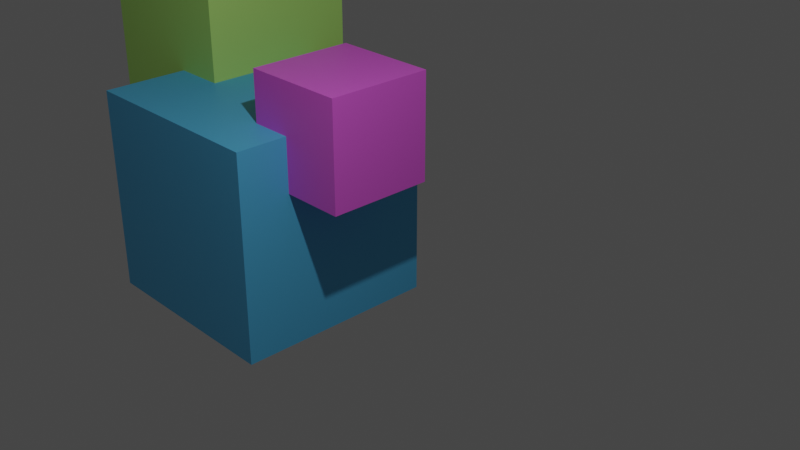 # Source: test.blend  (saved by Blender 2.80.75; exported with 4.5.12 LTS)
import bpy
from mathutils import Matrix  # noqa: F401  (used for matrix-valued properties, if any)

bpy.ops.wm.read_factory_settings(use_empty=True)
scene = bpy.context.scene
scene.name = 'Scene'

# ---- collections
col_collection = bpy.data.collections.new('Collection'); scene.collection.children.link(col_collection)

# ---- materials (node trees are filled in below, after node groups)
mat_material_002 = bpy.data.materials.new('Material.002')
mat_material_002.use_transparent_shadow = False
mat_material = bpy.data.materials.new('Material')
mat_material.alpha_threshold = 0.0
mat_material.use_transparent_shadow = False
mat_material.line_color = (0.0, 0.0, 0.0, 1.0)
mat_green = bpy.data.materials.new('green')
mat_green.use_transparent_shadow = False

# ---- material node trees
mat_material_002.use_nodes = True; mat_material_002.node_tree.nodes.clear()
_N = mat_material_002.node_tree.nodes; _L = mat_material_002.node_tree.links
n0 = _N.new('ShaderNodeOutputMaterial'); n0.name = 'Material Output'; n0.location = (300, 300)
n1 = _N.new('ShaderNodeBsdfPrincipled'); n1.name = 'Principled BSDF'; n1.location = (10, 300)
n1.distribution = 'GGX'
n1.subsurface_method = 'BURLEY'
n1.inputs[0].default_value = (0.08853, 0.4741, 0.8, 1.0)
n1.inputs[3].default_value = 1.45
n1.inputs[27].default_value = (0.0, 0.0, 0.0, 1.0)
n1.inputs[28].default_value = 1.0
_L.new(n1.outputs[0], n0.inputs[0])
n0.is_active_output = True
mat_material.use_nodes = True; mat_material.node_tree.nodes.clear()
_N = mat_material.node_tree.nodes; _L = mat_material.node_tree.links
n0 = _N.new('ShaderNodeOutputMaterial'); n0.name = 'Material Output'; n0.location = (300, 300)
n1 = _N.new('ShaderNodeBsdfPrincipled'); n1.name = 'Principled BSDF'; n1.location = (10, 300)
n1.distribution = 'GGX'
n1.subsurface_method = 'BURLEY'
n1.inputs[0].default_value = (0.8, 0.1192, 0.7677, 1.0)
n1.inputs[2].default_value = 0.4
n1.inputs[3].default_value = 1.45
n1.inputs[27].default_value = (0.0, 0.0, 0.0, 1.0)
n1.inputs[28].default_value = 1.0
_L.new(n1.outputs[0], n0.inputs[0])
n0.is_active_output = True
mat_green.use_nodes = True; mat_green.node_tree.nodes.clear()
_N = mat_green.node_tree.nodes; _L = mat_green.node_tree.links
n0 = _N.new('ShaderNodeOutputMaterial'); n0.name = 'Material Output'; n0.location = (300, 300)
n1 = _N.new('ShaderNodeBsdfPrincipled'); n1.name = 'Principled BSDF'; n1.location = (10, 300)
n1.distribution = 'GGX'
n1.subsurface_method = 'BURLEY'
n1.inputs[0].default_value = (0.4559, 0.8, 0.1777, 1.0)
n1.inputs[3].default_value = 1.45
n1.inputs[27].default_value = (0.0, 0.0, 0.0, 1.0)
n1.inputs[28].default_value = 1.0
_L.new(n1.outputs[0], n0.inputs[0])
n0.is_active_output = True

# ---- world
world_world = bpy.data.worlds.new('World'); scene.world = world_world
world_world.use_nodes = True; world_world.node_tree.nodes.clear()
_N = world_world.node_tree.nodes; _L = world_world.node_tree.links
n0 = _N.new('ShaderNodeOutputWorld'); n0.name = 'World Output'; n0.location = (300, 300)
n1 = _N.new('ShaderNodeBackground'); n1.name = 'Background'; n1.location = (10, 300)
n1.inputs[0].default_value = (0.05088, 0.05088, 0.05088, 1.0)
_L.new(n1.outputs[0], n0.inputs[0])
n0.is_active_output = True
world_world.color = (0.05088, 0.05088, 0.05088)
world_world.use_sun_shadow = False
world_world.sun_shadow_jitter_overblur = 0.0

# ---- cameras
cam_camera = bpy.data.cameras.new('Camera')
cam_camera.clip_end = 100.0
cam_camera.lens = 50.02
cam_camera.ortho_scale = 7.314

# ---- lights
light_light = bpy.data.lights.new('Light', 'POINT')
light_light.transmission_factor = 0.0
light_light.energy = 1000.0
light_light.shadow_soft_size = 0.1
light_light.shadow_maximum_resolution = 0.006
light_light.use_absolute_resolution = True

# ---- meshes
me_cube = bpy.data.meshes.new('Cube')
me_cube.from_pydata([(1.0, 1.0, 1.0), (1.0, 1.0, -1.0), (1.0, -1.0, 1.0), (1.0, -1.0, -1.0), (-1.0, 1.0, 1.0), (-1.0, 1.0, -1.0), (-1.0, -1.0, 1.0), (-1.0, -1.0, -1.0)], [], [(0, 4, 6, 2), (3, 2, 6, 7), (7, 6, 4, 5), (5, 1, 3, 7), (1, 0, 2, 3), (5, 4, 0, 1)])
_uv = me_cube.uv_layers.new(name='UVMap')
_uv.uv.foreach_set('vector', [0.375, 0.0, 0.625, 0.0, 0.625, 0.25, 0.375, 0.25, 0.375, 0.25, 0.625, 0.25, 0.625, 0.5, 0.375, 0.5, 0.375, 0.5, 0.625, 0.5, 0.625, 0.75, 0.375, 0.75, 0.375, 0.75, 0.625, 0.75, 0.625, 1.0, 0.375, 1.0, 0.125, 0.5, 0.375, 0.5, 0.375, 0.75, 0.125, 0.75, 0.625, 0.5, 0.875, 0.5, 0.875, 0.75, 0.625, 0.75])
me_cube.materials.append(mat_material_002)
me_cube.use_remesh_preserve_volume = False
me_cube.use_remesh_preserve_attributes = False
me_cube.use_mirror_vertex_groups = False
me_cube.update()
me_cube_001 = bpy.data.meshes.new('Cube.001')
me_cube_001.from_pydata([(1.0, 1.0, 1.0), (1.0, 1.0, -1.0), (1.0, -1.0, 1.0), (1.0, -1.0, -1.0), (-1.0, 1.0, 1.0), (-1.0, 1.0, -1.0), (-1.0, -1.0, 1.0), (-1.0, -1.0, -1.0)], [], [(0, 4, 6, 2), (3, 2, 6, 7), (7, 6, 4, 5), (5, 1, 3, 7), (1, 0, 2, 3), (5, 4, 0, 1)])
_uv = me_cube_001.uv_layers.new(name='UVMap')
_uv.uv.foreach_set('vector', [0.375, 0.0, 0.625, 0.0, 0.625, 0.25, 0.375, 0.25, 0.375, 0.25, 0.625, 0.25, 0.625, 0.5, 0.375, 0.5, 0.375, 0.5, 0.625, 0.5, 0.625, 0.75, 0.375, 0.75, 0.375, 0.75, 0.625, 0.75, 0.625, 1.0, 0.375, 1.0, 0.125, 0.5, 0.375, 0.5, 0.375, 0.75, 0.125, 0.75, 0.625, 0.5, 0.875, 0.5, 0.875, 0.75, 0.625, 0.75])
me_cube_001.materials.append(mat_material)
me_cube_001.use_remesh_preserve_volume = False
me_cube_001.use_remesh_preserve_attributes = False
me_cube_001.use_mirror_vertex_groups = False
me_cube_001.update()
me_cube_002 = bpy.data.meshes.new('Cube.002')
me_cube_002.from_pydata([(1.0, 1.0, 1.0), (1.0, 1.0, -1.0), (1.0, -1.0, 1.0), (1.0, -1.0, -1.0), (-1.0, 1.0, 1.0), (-1.0, 1.0, -1.0), (-1.0, -1.0, 1.0), (-1.0, -1.0, -1.0)], [], [(0, 4, 6, 2), (3, 2, 6, 7), (7, 6, 4, 5), (5, 1, 3, 7), (1, 0, 2, 3), (5, 4, 0, 1)])
_uv = me_cube_002.uv_layers.new(name='UVMap')
_uv.uv.foreach_set('vector', [0.375, 0.0, 0.625, 0.0, 0.625, 0.25, 0.375, 0.25, 0.375, 0.25, 0.625, 0.25, 0.625, 0.5, 0.375, 0.5, 0.375, 0.5, 0.625, 0.5, 0.625, 0.75, 0.375, 0.75, 0.375, 0.75, 0.625, 0.75, 0.625, 1.0, 0.375, 1.0, 0.125, 0.5, 0.375, 0.5, 0.375, 0.75, 0.125, 0.75, 0.625, 0.5, 0.875, 0.5, 0.875, 0.75, 0.625, 0.75])
me_cube_002.materials.append(mat_green)
me_cube_002.use_remesh_preserve_volume = False
me_cube_002.use_remesh_preserve_attributes = False
me_cube_002.use_mirror_vertex_groups = False
me_cube_002.update()

# ---- objects
ob_cube = bpy.data.objects.new('Cube', me_cube)
ob_light = bpy.data.objects.new('Light', light_light)
ob_camera = bpy.data.objects.new('Camera', cam_camera)
ob_cube_001 = bpy.data.objects.new('Cube.001', me_cube_001)
ob_cube_002 = bpy.data.objects.new('Cube.002', me_cube_002)

# ---- transforms, parenting, visibility, modifiers, constraints
ob_cube.location = (0.0, 0.0, 0.0)
ob_cube.scale = (1.692, 1.692, 1.692)
ob_cube.lock_rotations_4d = False
ob_cube.empty_display_type = 'ARROWS'
ob_cube.lineart.crease_threshold = 0.0
ob_light.location = (6.412, -2.982, 7.867)
ob_light.rotation_euler = (0.6503, 0.05522, 1.866)
ob_light.lock_rotations_4d = False
ob_light.empty_display_type = 'ARROWS'
ob_light.color = (0.0, 0.0, 0.0, 0.0)
ob_light.lineart.crease_threshold = 0.0
ob_camera.location = (13.19, -9.523, 7.448)
ob_camera.rotation_euler = (1.109, 0.0, 0.8149)
ob_camera.lock_rotations_4d = False
ob_camera.empty_display_type = 'ARROWS'
ob_camera.color = (0.0, 0.0, 0.0, 0.0)
ob_camera.display_type = 'WIRE'
ob_camera.lineart.crease_threshold = 0.0
ob_cube_001.location = (1.862, -2.238e-07, 1.666)
ob_cube_001.scale = (0.8502, 0.8502, 0.8502)
ob_cube_001.lock_rotations_4d = False
ob_cube_001.empty_display_type = 'ARROWS'
ob_cube_001.lineart.crease_threshold = 0.0
ob_cube_002.location = (-2.149, 1.032, 2.164)
ob_cube_002.scale = (1.322, 1.322, 1.322)
ob_cube_002.lock_rotations_4d = False
ob_cube_002.empty_display_type = 'ARROWS'
ob_cube_002.lineart.crease_threshold = 0.0

# ---- collection membership
col_collection.objects.link(ob_cube)
col_collection.objects.link(ob_light)
col_collection.objects.link(ob_camera)
col_collection.objects.link(ob_cube_001)
col_collection.objects.link(ob_cube_002)

# ---- scene / render settings (as saved in the file)
scene.camera = ob_camera
scene.frame_start = 1; scene.frame_end = 250; scene.frame_set(1)
scene.render.engine = 'BLENDER_EEVEE_NEXT'
scene.cycles.use_denoising = False
scene.cycles.samples = 128
scene.cycles.sampling_pattern = 'TABULATED_SOBOL'
scene.cycles.use_adaptive_sampling = False
scene.cycles.use_light_tree = False
scene.view_settings.view_transform = 'Filmic'
bpy.context.view_layer.update()
